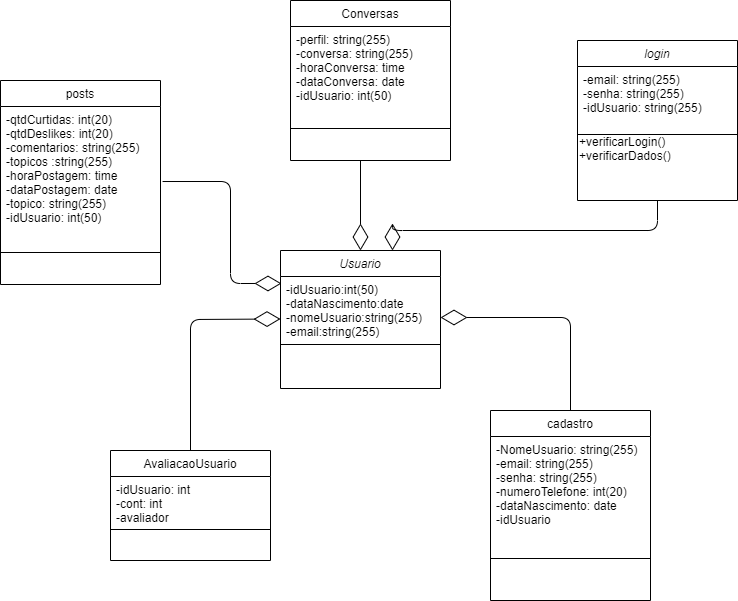

The diagram above was exported from draw.io. Its source (the exported page's mxGraphModel, read from the mxfile embedded in the PNG):
<mxGraphModel dx="1014" dy="567" grid="1" gridSize="10" guides="1" tooltips="1" connect="1" arrows="1" fold="1" page="1" pageScale="1" pageWidth="827" pageHeight="1169" math="0" shadow="0">
  <root>
    <mxCell id="WIyWlLk6GJQsqaUBKTNV-0" />
    <mxCell id="WIyWlLk6GJQsqaUBKTNV-1" parent="WIyWlLk6GJQsqaUBKTNV-0" />
    <mxCell id="zkfFHV4jXpPFQw0GAbJ--0" value="Usuario" style="swimlane;fontStyle=2;align=center;verticalAlign=top;childLayout=stackLayout;horizontal=1;startSize=26;horizontalStack=0;resizeParent=1;resizeLast=0;collapsible=1;marginBottom=0;rounded=0;shadow=0;strokeWidth=1;" parent="WIyWlLk6GJQsqaUBKTNV-1" vertex="1">
      <mxGeometry x="370" y="250" width="160" height="138" as="geometry">
        <mxRectangle x="230" y="140" width="160" height="26" as="alternateBounds" />
      </mxGeometry>
    </mxCell>
    <mxCell id="zkfFHV4jXpPFQw0GAbJ--1" value="-idUsuario:int(50)&#10;-dataNascimento:date&#10;-nomeUsuario:string(255)&#10;-email:string(255)" style="text;align=left;verticalAlign=top;spacingLeft=4;spacingRight=4;overflow=hidden;rotatable=0;points=[[0,0.5],[1,0.5]];portConstraint=eastwest;" parent="zkfFHV4jXpPFQw0GAbJ--0" vertex="1">
      <mxGeometry y="26" width="160" height="64" as="geometry" />
    </mxCell>
    <mxCell id="zkfFHV4jXpPFQw0GAbJ--4" value="" style="line;html=1;strokeWidth=1;align=left;verticalAlign=middle;spacingTop=-1;spacingLeft=3;spacingRight=3;rotatable=0;labelPosition=right;points=[];portConstraint=eastwest;" parent="zkfFHV4jXpPFQw0GAbJ--0" vertex="1">
      <mxGeometry y="90" width="160" height="8" as="geometry" />
    </mxCell>
    <mxCell id="zkfFHV4jXpPFQw0GAbJ--6" value="posts" style="swimlane;fontStyle=0;align=center;verticalAlign=top;childLayout=stackLayout;horizontal=1;startSize=26;horizontalStack=0;resizeParent=1;resizeLast=0;collapsible=1;marginBottom=0;rounded=0;shadow=0;strokeWidth=1;" parent="WIyWlLk6GJQsqaUBKTNV-1" vertex="1">
      <mxGeometry x="90" y="80" width="160" height="204" as="geometry">
        <mxRectangle x="130" y="380" width="160" height="26" as="alternateBounds" />
      </mxGeometry>
    </mxCell>
    <mxCell id="zkfFHV4jXpPFQw0GAbJ--7" value="-qtdCurtidas: int(20)&#10;-qtdDeslikes: int(20)&#10;-comentarios: string(255)&#10;-topicos :string(255)&#10;-horaPostagem: time&#10;-dataPostagem: date&#10;-topico: string(255)&#10;-idUsuario: int(50)" style="text;align=left;verticalAlign=top;spacingLeft=4;spacingRight=4;overflow=hidden;rotatable=0;points=[[0,0.5],[1,0.5]];portConstraint=eastwest;" parent="zkfFHV4jXpPFQw0GAbJ--6" vertex="1">
      <mxGeometry y="26" width="160" height="114" as="geometry" />
    </mxCell>
    <mxCell id="zkfFHV4jXpPFQw0GAbJ--9" value="" style="line;html=1;strokeWidth=1;align=left;verticalAlign=middle;spacingTop=-1;spacingLeft=3;spacingRight=3;rotatable=0;labelPosition=right;points=[];portConstraint=eastwest;" parent="zkfFHV4jXpPFQw0GAbJ--6" vertex="1">
      <mxGeometry y="140" width="160" height="64" as="geometry" />
    </mxCell>
    <mxCell id="zkfFHV4jXpPFQw0GAbJ--13" value="AvaliacaoUsuario" style="swimlane;fontStyle=0;align=center;verticalAlign=top;childLayout=stackLayout;horizontal=1;startSize=26;horizontalStack=0;resizeParent=1;resizeLast=0;collapsible=1;marginBottom=0;rounded=0;shadow=0;strokeWidth=1;" parent="WIyWlLk6GJQsqaUBKTNV-1" vertex="1">
      <mxGeometry x="200" y="450" width="160" height="110" as="geometry">
        <mxRectangle x="340" y="380" width="170" height="26" as="alternateBounds" />
      </mxGeometry>
    </mxCell>
    <mxCell id="zkfFHV4jXpPFQw0GAbJ--14" value="-idUsuario: int&#10;-cont: int&#10;-avaliador" style="text;align=left;verticalAlign=top;spacingLeft=4;spacingRight=4;overflow=hidden;rotatable=0;points=[[0,0.5],[1,0.5]];portConstraint=eastwest;" parent="zkfFHV4jXpPFQw0GAbJ--13" vertex="1">
      <mxGeometry y="26" width="160" height="50" as="geometry" />
    </mxCell>
    <mxCell id="zkfFHV4jXpPFQw0GAbJ--15" value="" style="line;html=1;strokeWidth=1;align=left;verticalAlign=middle;spacingTop=-1;spacingLeft=3;spacingRight=3;rotatable=0;labelPosition=right;points=[];portConstraint=eastwest;" parent="zkfFHV4jXpPFQw0GAbJ--13" vertex="1">
      <mxGeometry y="76" width="160" height="6" as="geometry" />
    </mxCell>
    <mxCell id="zkfFHV4jXpPFQw0GAbJ--17" value="Conversas" style="swimlane;fontStyle=0;align=center;verticalAlign=top;childLayout=stackLayout;horizontal=1;startSize=26;horizontalStack=0;resizeParent=1;resizeLast=0;collapsible=1;marginBottom=0;rounded=0;shadow=0;strokeWidth=1;" parent="WIyWlLk6GJQsqaUBKTNV-1" vertex="1">
      <mxGeometry x="380" width="160" height="160" as="geometry">
        <mxRectangle x="550" y="140" width="160" height="26" as="alternateBounds" />
      </mxGeometry>
    </mxCell>
    <mxCell id="zkfFHV4jXpPFQw0GAbJ--22" value="-perfil: string(255)&#10;-conversa: string(255)&#10;-horaConversa: time&#10;-dataConversa: date&#10;-idUsuario: int(50)" style="text;align=left;verticalAlign=top;spacingLeft=4;spacingRight=4;overflow=hidden;rotatable=0;points=[[0,0.5],[1,0.5]];portConstraint=eastwest;rounded=0;shadow=0;html=0;" parent="zkfFHV4jXpPFQw0GAbJ--17" vertex="1">
      <mxGeometry y="26" width="160" height="98" as="geometry" />
    </mxCell>
    <mxCell id="zkfFHV4jXpPFQw0GAbJ--23" value="" style="line;html=1;strokeWidth=1;align=left;verticalAlign=middle;spacingTop=-1;spacingLeft=3;spacingRight=3;rotatable=0;labelPosition=right;points=[];portConstraint=eastwest;" parent="zkfFHV4jXpPFQw0GAbJ--17" vertex="1">
      <mxGeometry y="124" width="160" height="8" as="geometry" />
    </mxCell>
    <mxCell id="i2nnO-QXESpX1zX7-Ox8-3" value="login" style="swimlane;fontStyle=2;align=center;verticalAlign=top;childLayout=stackLayout;horizontal=1;startSize=26;horizontalStack=0;resizeParent=1;resizeLast=0;collapsible=1;marginBottom=0;rounded=0;shadow=0;strokeWidth=1;" parent="WIyWlLk6GJQsqaUBKTNV-1" vertex="1">
      <mxGeometry x="667" y="40" width="160" height="160" as="geometry">
        <mxRectangle x="230" y="140" width="160" height="26" as="alternateBounds" />
      </mxGeometry>
    </mxCell>
    <mxCell id="i2nnO-QXESpX1zX7-Ox8-4" value="-email: string(255)&#10;-senha: string(255)&#10;-idUsuario: string(255)" style="text;align=left;verticalAlign=top;spacingLeft=4;spacingRight=4;overflow=hidden;rotatable=0;points=[[0,0.5],[1,0.5]];portConstraint=eastwest;" parent="i2nnO-QXESpX1zX7-Ox8-3" vertex="1">
      <mxGeometry y="26" width="160" height="64" as="geometry" />
    </mxCell>
    <mxCell id="i2nnO-QXESpX1zX7-Ox8-5" value="" style="line;html=1;strokeWidth=1;align=left;verticalAlign=middle;spacingTop=-1;spacingLeft=3;spacingRight=3;rotatable=0;labelPosition=right;points=[];portConstraint=eastwest;" parent="i2nnO-QXESpX1zX7-Ox8-3" vertex="1">
      <mxGeometry y="90" width="160" height="8" as="geometry" />
    </mxCell>
    <mxCell id="i2nnO-QXESpX1zX7-Ox8-10" value="+verificarLogin()&lt;br&gt;+verificarDados()" style="text;html=1;strokeColor=none;fillColor=none;align=left;verticalAlign=middle;whiteSpace=wrap;rounded=0;" parent="i2nnO-QXESpX1zX7-Ox8-3" vertex="1">
      <mxGeometry y="98" width="160" height="20" as="geometry" />
    </mxCell>
    <mxCell id="i2nnO-QXESpX1zX7-Ox8-12" value="cadastro" style="swimlane;fontStyle=0;align=center;verticalAlign=top;childLayout=stackLayout;horizontal=1;startSize=26;horizontalStack=0;resizeParent=1;resizeLast=0;collapsible=1;marginBottom=0;rounded=0;shadow=0;strokeWidth=1;" parent="WIyWlLk6GJQsqaUBKTNV-1" vertex="1">
      <mxGeometry x="580" y="410" width="160" height="190" as="geometry">
        <mxRectangle x="340" y="380" width="170" height="26" as="alternateBounds" />
      </mxGeometry>
    </mxCell>
    <mxCell id="i2nnO-QXESpX1zX7-Ox8-13" value="-NomeUsuario: string(255)&#10;-email: string(255)&#10;-senha: string(255)&#10;-numeroTelefone: int(20)&#10;-dataNascimento: date&#10;-idUsuario" style="text;align=left;verticalAlign=top;spacingLeft=4;spacingRight=4;overflow=hidden;rotatable=0;points=[[0,0.5],[1,0.5]];portConstraint=eastwest;" parent="i2nnO-QXESpX1zX7-Ox8-12" vertex="1">
      <mxGeometry y="26" width="160" height="100" as="geometry" />
    </mxCell>
    <mxCell id="i2nnO-QXESpX1zX7-Ox8-14" value="" style="line;html=1;strokeWidth=1;align=left;verticalAlign=middle;spacingTop=-1;spacingLeft=3;spacingRight=3;rotatable=0;labelPosition=right;points=[];portConstraint=eastwest;" parent="i2nnO-QXESpX1zX7-Ox8-12" vertex="1">
      <mxGeometry y="126" width="160" height="44" as="geometry" />
    </mxCell>
    <mxCell id="i2nnO-QXESpX1zX7-Ox8-17" value="" style="endArrow=diamondThin;endFill=0;endSize=24;html=1;exitX=0.5;exitY=0;exitDx=0;exitDy=0;" parent="WIyWlLk6GJQsqaUBKTNV-1" source="i2nnO-QXESpX1zX7-Ox8-12" edge="1">
      <mxGeometry width="160" relative="1" as="geometry">
        <mxPoint x="440" y="350" as="sourcePoint" />
        <mxPoint x="530" y="317" as="targetPoint" />
        <Array as="points">
          <mxPoint x="660" y="317" />
        </Array>
      </mxGeometry>
    </mxCell>
    <mxCell id="i2nnO-QXESpX1zX7-Ox8-19" value="" style="endArrow=diamondThin;endFill=0;endSize=24;html=1;exitX=0.5;exitY=0;exitDx=0;exitDy=0;" parent="WIyWlLk6GJQsqaUBKTNV-1" source="zkfFHV4jXpPFQw0GAbJ--13" edge="1">
      <mxGeometry width="160" relative="1" as="geometry">
        <mxPoint x="210" y="318.5" as="sourcePoint" />
        <mxPoint x="370" y="318.5" as="targetPoint" />
        <Array as="points">
          <mxPoint x="280" y="319" />
        </Array>
      </mxGeometry>
    </mxCell>
    <mxCell id="i2nnO-QXESpX1zX7-Ox8-20" value="" style="endArrow=diamondThin;endFill=0;endSize=24;html=1;exitX=0.5;exitY=1;exitDx=0;exitDy=0;entryX=0.7;entryY=0;entryDx=0;entryDy=0;entryPerimeter=0;" parent="WIyWlLk6GJQsqaUBKTNV-1" source="i2nnO-QXESpX1zX7-Ox8-3" target="zkfFHV4jXpPFQw0GAbJ--0" edge="1">
      <mxGeometry width="160" relative="1" as="geometry">
        <mxPoint x="320" y="230" as="sourcePoint" />
        <mxPoint x="480" y="230" as="targetPoint" />
        <Array as="points">
          <mxPoint x="747" y="230" />
          <mxPoint x="482" y="230" />
        </Array>
      </mxGeometry>
    </mxCell>
    <mxCell id="i2nnO-QXESpX1zX7-Ox8-21" value="" style="endArrow=diamondThin;endFill=0;endSize=24;html=1;entryX=0.5;entryY=0;entryDx=0;entryDy=0;" parent="WIyWlLk6GJQsqaUBKTNV-1" target="zkfFHV4jXpPFQw0GAbJ--0" edge="1">
      <mxGeometry width="160" relative="1" as="geometry">
        <mxPoint x="450" y="160" as="sourcePoint" />
        <mxPoint x="600" y="140" as="targetPoint" />
      </mxGeometry>
    </mxCell>
    <mxCell id="i2nnO-QXESpX1zX7-Ox8-22" value="" style="endArrow=diamondThin;endFill=0;endSize=24;html=1;entryX=0.006;entryY=0.109;entryDx=0;entryDy=0;entryPerimeter=0;exitX=1.013;exitY=0.658;exitDx=0;exitDy=0;exitPerimeter=0;" parent="WIyWlLk6GJQsqaUBKTNV-1" source="zkfFHV4jXpPFQw0GAbJ--7" target="zkfFHV4jXpPFQw0GAbJ--1" edge="1">
      <mxGeometry width="160" relative="1" as="geometry">
        <mxPoint x="440" y="280" as="sourcePoint" />
        <mxPoint x="600" y="280" as="targetPoint" />
        <Array as="points">
          <mxPoint x="320" y="181" />
          <mxPoint x="320" y="283" />
        </Array>
      </mxGeometry>
    </mxCell>
  </root>
</mxGraphModel>